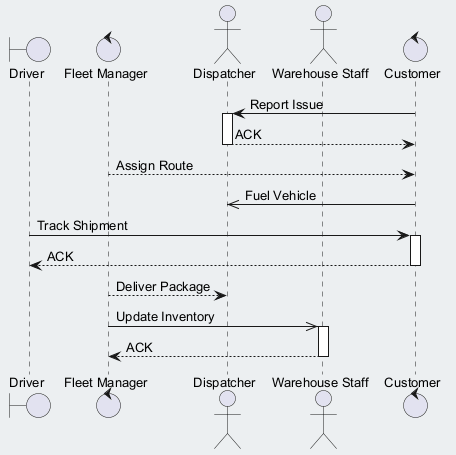

The diagram above was rendered by PlantUML. Its source (embedded in the PNG):
@startuml
skinparam backgroundColor #ECEFF1
skinparam classBackgroundColor #FFFFFF
skinparam classBorderColor #455A64
skinparam defaultFontSize 13
boundary "Driver" as D
control "Fleet Manager" as FM
actor "Dispatcher" as D2
actor "Warehouse Staff" as WS
control "Customer" as C
C -> D2 : Report Issue
activate D2
D2 --> C : ACK
deactivate D2
FM --> C : Assign Route
C ->> D2 : Fuel Vehicle
D -> C : Track Shipment
activate C
C --> D : ACK
deactivate C
FM --> D2 : Deliver Package
FM ->> WS : Update Inventory
activate WS
WS --> FM : ACK
deactivate WS
@enduml